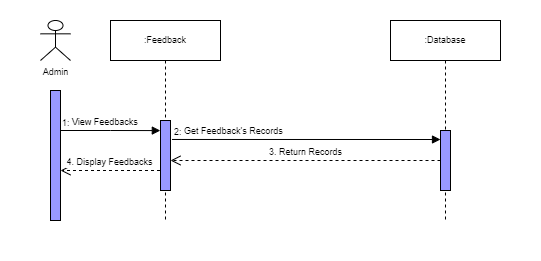

The diagram above was exported from draw.io. Its source (the exported page's mxGraphModel, read from the mxfile embedded in the PNG):
<mxGraphModel dx="782" dy="428" grid="1" gridSize="10" guides="1" tooltips="1" connect="1" arrows="1" fold="1" page="1" pageScale="1" pageWidth="850" pageHeight="1100" math="0" shadow="0">
  <root>
    <mxCell id="0" />
    <mxCell id="1" parent="0" />
    <mxCell id="3U9Epwh-_-3S9PD7mfF0-1" value="" style="rounded=0;whiteSpace=wrap;html=1;fillColor=default;strokeColor=none;" vertex="1" parent="1">
      <mxGeometry x="60" y="20" width="540" height="260" as="geometry" />
    </mxCell>
    <mxCell id="dSSrOPY1UPA4tlnrgV7k-1" value="Admin" style="shape=umlActor;verticalLabelPosition=bottom;verticalAlign=top;html=1;rounded=0;shadow=0;glass=0;sketch=0;strokeColor=#000000;fillColor=none;fontSize=9;" parent="1" vertex="1">
      <mxGeometry x="100" y="40" width="30" height="40" as="geometry" />
    </mxCell>
    <mxCell id="dSSrOPY1UPA4tlnrgV7k-4" value=":Feedback" style="shape=umlLifeline;perimeter=lifelinePerimeter;whiteSpace=wrap;html=1;container=1;collapsible=0;recursiveResize=0;outlineConnect=0;shadow=0;sketch=0;fontSize=9;" parent="1" vertex="1">
      <mxGeometry x="170" y="40" width="110" height="200" as="geometry" />
    </mxCell>
    <mxCell id="dSSrOPY1UPA4tlnrgV7k-5" value="" style="html=1;points=[];perimeter=orthogonalPerimeter;rounded=0;shadow=0;glass=0;sketch=0;strokeColor=#000000;fillColor=#9999FF;fontSize=9;" parent="dSSrOPY1UPA4tlnrgV7k-4" vertex="1">
      <mxGeometry x="50" y="100" width="10" height="70" as="geometry" />
    </mxCell>
    <mxCell id="dSSrOPY1UPA4tlnrgV7k-10" value=":Database" style="shape=umlLifeline;perimeter=lifelinePerimeter;whiteSpace=wrap;html=1;container=1;collapsible=0;recursiveResize=0;outlineConnect=0;shadow=0;sketch=0;fontSize=9;" parent="1" vertex="1">
      <mxGeometry x="450" y="40" width="110" height="200" as="geometry" />
    </mxCell>
    <mxCell id="dSSrOPY1UPA4tlnrgV7k-11" value="" style="html=1;points=[];perimeter=orthogonalPerimeter;rounded=0;shadow=0;glass=0;sketch=0;strokeColor=#000000;fillColor=#9999FF;fontSize=9;" parent="dSSrOPY1UPA4tlnrgV7k-10" vertex="1">
      <mxGeometry x="50" y="110" width="10" height="60" as="geometry" />
    </mxCell>
    <mxCell id="dSSrOPY1UPA4tlnrgV7k-13" value="View Feedbacks" style="endArrow=block;endFill=1;html=1;edgeStyle=orthogonalEdgeStyle;align=left;verticalAlign=top;rounded=0;entryX=-0.017;entryY=0.144;entryDx=0;entryDy=0;entryPerimeter=0;fontSize=9;" parent="1" target="dSSrOPY1UPA4tlnrgV7k-5" edge="1">
      <mxGeometry x="-0.7907" y="20" relative="1" as="geometry">
        <mxPoint x="120" y="150" as="sourcePoint" />
        <mxPoint x="210" y="150" as="targetPoint" />
        <mxPoint as="offset" />
      </mxGeometry>
    </mxCell>
    <mxCell id="dSSrOPY1UPA4tlnrgV7k-14" value="1:" style="edgeLabel;resizable=0;html=1;align=left;verticalAlign=bottom;fontSize=9;" parent="dSSrOPY1UPA4tlnrgV7k-13" connectable="0" vertex="1">
      <mxGeometry x="-1" relative="1" as="geometry" />
    </mxCell>
    <mxCell id="dSSrOPY1UPA4tlnrgV7k-16" value="Get Feedback's Records&amp;nbsp;" style="endArrow=block;endFill=1;html=1;edgeStyle=orthogonalEdgeStyle;align=left;verticalAlign=top;rounded=0;fontSize=9;exitX=1.15;exitY=0.271;exitDx=0;exitDy=0;exitPerimeter=0;" parent="1" source="dSSrOPY1UPA4tlnrgV7k-5" edge="1">
      <mxGeometry x="-0.9249" y="20" relative="1" as="geometry">
        <mxPoint x="225" y="150" as="sourcePoint" />
        <mxPoint x="500" y="159" as="targetPoint" />
        <mxPoint as="offset" />
      </mxGeometry>
    </mxCell>
    <mxCell id="dSSrOPY1UPA4tlnrgV7k-17" value="2:" style="edgeLabel;resizable=0;html=1;align=left;verticalAlign=bottom;fontSize=9;" parent="dSSrOPY1UPA4tlnrgV7k-16" connectable="0" vertex="1">
      <mxGeometry x="-1" relative="1" as="geometry" />
    </mxCell>
    <mxCell id="dSSrOPY1UPA4tlnrgV7k-23" value="4. Display Feedbacks" style="html=1;verticalAlign=bottom;endArrow=open;dashed=1;endSize=8;rounded=0;fontSize=9;" parent="1" edge="1">
      <mxGeometry relative="1" as="geometry">
        <mxPoint x="219.4999999999999" y="190.00000000000006" as="sourcePoint" />
        <mxPoint x="120" y="190.00000000000006" as="targetPoint" />
      </mxGeometry>
    </mxCell>
    <mxCell id="dSSrOPY1UPA4tlnrgV7k-2" value="" style="html=1;points=[];perimeter=orthogonalPerimeter;rounded=0;shadow=0;glass=0;sketch=0;strokeColor=#000000;fillColor=#9999FF;fontSize=9;" parent="1" vertex="1">
      <mxGeometry x="110" y="110" width="10" height="130" as="geometry" />
    </mxCell>
    <mxCell id="UEHkrNxMJXm1dbL4aDeL-1" value="3. Return Records" style="html=1;verticalAlign=bottom;endArrow=open;dashed=1;endSize=8;rounded=0;fontSize=9;" parent="1" edge="1">
      <mxGeometry relative="1" as="geometry">
        <mxPoint x="500" y="180" as="sourcePoint" />
        <mxPoint x="230" y="180" as="targetPoint" />
      </mxGeometry>
    </mxCell>
  </root>
</mxGraphModel>